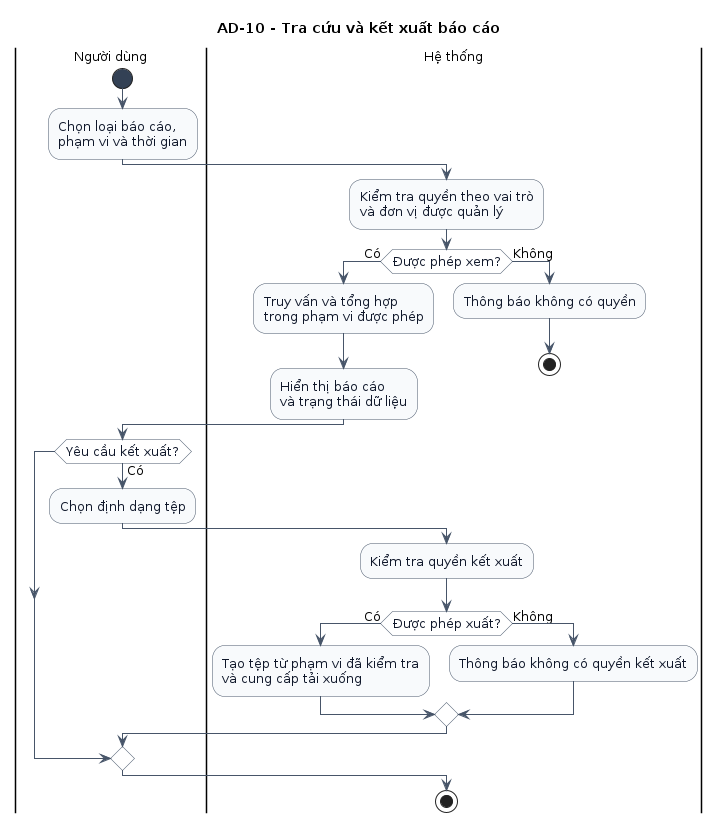

The diagram above was rendered by PlantUML. Its source (embedded in the PNG):
@startuml
skinparam shadowing false
skinparam backgroundColor white
skinparam defaultFontName Arial
skinparam defaultFontSize 13
skinparam ArrowColor #475569
skinparam activity {
  BackgroundColor #F8FAFC
  BorderColor #475569
  FontColor #0F172A
  DiamondBackgroundColor #FFFFFF
  DiamondBorderColor #475569
  StartColor #334155
  EndColor #334155
}
title AD-10 - Tra cứu và kết xuất báo cáo

|Người dùng|
start
:Chọn loại báo cáo,\nphạm vi và thời gian;

|Hệ thống|
:Kiểm tra quyền theo vai trò\nvà đơn vị được quản lý;

if (Được phép xem?) then (Có)
  :Truy vấn và tổng hợp\ntrong phạm vi được phép;
  :Hiển thị báo cáo\nvà trạng thái dữ liệu;
else (Không)
  :Thông báo không có quyền;
  stop
endif

|Người dùng|
if (Yêu cầu kết xuất?) then (Có)
  :Chọn định dạng tệp;

  |Hệ thống|
  :Kiểm tra quyền kết xuất;

  if (Được phép xuất?) then (Có)
    :Tạo tệp từ phạm vi đã kiểm tra\nvà cung cấp tải xuống;
  else (Không)
    :Thông báo không có quyền kết xuất;
  endif
endif
stop
@enduml